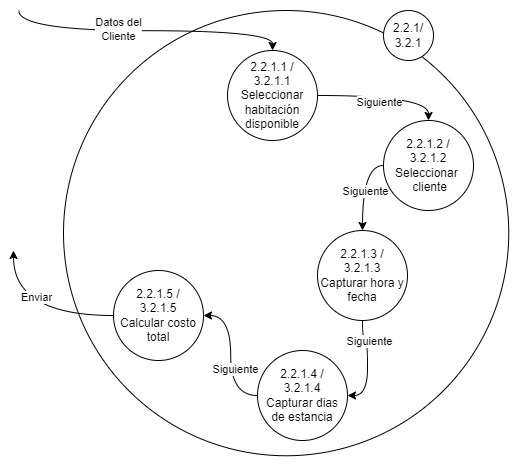

The diagram above was exported from draw.io. Its source (the exported page's mxGraphModel, read from the mxfile embedded in the PNG):
<mxGraphModel dx="4144" dy="1287" grid="1" gridSize="10" guides="1" tooltips="1" connect="1" arrows="1" fold="1" page="1" pageScale="1" pageWidth="827" pageHeight="1169" math="0" shadow="0">
  <root>
    <mxCell id="0" />
    <mxCell id="1" parent="0" />
    <mxCell id="2" value="" style="ellipse;whiteSpace=wrap;html=1;aspect=fixed;" vertex="1" parent="1">
      <mxGeometry x="220" y="1370" width="445.25" height="445.25" as="geometry" />
    </mxCell>
    <mxCell id="3" value="2.2.1/&lt;br&gt;3.2.1" style="ellipse;whiteSpace=wrap;html=1;aspect=fixed;" vertex="1" parent="1">
      <mxGeometry x="540" y="1370" width="50" height="50" as="geometry" />
    </mxCell>
    <mxCell id="4" style="edgeStyle=orthogonalEdgeStyle;rounded=0;orthogonalLoop=1;jettySize=auto;html=1;exitX=1;exitY=0.5;exitDx=0;exitDy=0;entryX=0.5;entryY=0;entryDx=0;entryDy=0;curved=1;" edge="1" source="8" target="11" parent="1">
      <mxGeometry relative="1" as="geometry" />
    </mxCell>
    <mxCell id="5" value="Siguiente" style="edgeLabel;html=1;align=center;verticalAlign=middle;resizable=0;points=[];" vertex="1" connectable="0" parent="4">
      <mxGeometry x="-0.048" y="1" relative="1" as="geometry">
        <mxPoint x="-4" y="6" as="offset" />
      </mxGeometry>
    </mxCell>
    <mxCell id="6" style="edgeStyle=orthogonalEdgeStyle;rounded=0;orthogonalLoop=1;jettySize=auto;html=1;exitX=0.5;exitY=0;exitDx=0;exitDy=0;curved=1;startArrow=classic;startFill=1;endArrow=none;endFill=0;" edge="1" source="8" parent="1">
      <mxGeometry relative="1" as="geometry">
        <mxPoint x="175.25" y="1370" as="targetPoint" />
      </mxGeometry>
    </mxCell>
    <mxCell id="7" value="Datos del&lt;br&gt;Cliente" style="edgeLabel;html=1;align=center;verticalAlign=middle;resizable=0;points=[];" vertex="1" connectable="0" parent="6">
      <mxGeometry x="0.1917" y="-3" relative="1" as="geometry">
        <mxPoint as="offset" />
      </mxGeometry>
    </mxCell>
    <mxCell id="8" value="2.2.1.1 /&lt;br&gt;3.2.1.1&lt;br&gt;Seleccionar habitación disponible" style="ellipse;whiteSpace=wrap;html=1;aspect=fixed;" vertex="1" parent="1">
      <mxGeometry x="384" y="1410" width="90" height="90" as="geometry" />
    </mxCell>
    <mxCell id="9" style="edgeStyle=orthogonalEdgeStyle;rounded=0;orthogonalLoop=1;jettySize=auto;html=1;exitX=0;exitY=0.5;exitDx=0;exitDy=0;entryX=0.5;entryY=0;entryDx=0;entryDy=0;curved=1;" edge="1" source="11" target="14" parent="1">
      <mxGeometry relative="1" as="geometry" />
    </mxCell>
    <mxCell id="10" value="Siguiente" style="edgeLabel;html=1;align=center;verticalAlign=middle;resizable=0;points=[];" vertex="1" connectable="0" parent="9">
      <mxGeometry x="-0.0444" y="3" relative="1" as="geometry">
        <mxPoint x="-2" y="5" as="offset" />
      </mxGeometry>
    </mxCell>
    <mxCell id="11" value="2.2.1.2 /&lt;br&gt;3.2.1.2&lt;br&gt;Seleccionar&amp;nbsp;&lt;br&gt;&amp;nbsp;cliente" style="ellipse;whiteSpace=wrap;html=1;aspect=fixed;" vertex="1" parent="1">
      <mxGeometry x="540" y="1480" width="90" height="90" as="geometry" />
    </mxCell>
    <mxCell id="12" style="edgeStyle=orthogonalEdgeStyle;curved=1;rounded=0;orthogonalLoop=1;jettySize=auto;html=1;exitX=0.5;exitY=1;exitDx=0;exitDy=0;entryX=1;entryY=0.5;entryDx=0;entryDy=0;" edge="1" source="14" target="17" parent="1">
      <mxGeometry relative="1" as="geometry">
        <mxPoint x="680" y="1860" as="targetPoint" />
      </mxGeometry>
    </mxCell>
    <mxCell id="13" value="Siguiente" style="edgeLabel;html=1;align=center;verticalAlign=middle;resizable=0;points=[];" vertex="1" connectable="0" parent="12">
      <mxGeometry x="-0.1208" y="1" relative="1" as="geometry">
        <mxPoint x="-1" y="-20" as="offset" />
      </mxGeometry>
    </mxCell>
    <mxCell id="14" value="2.2.1.3 /&lt;br&gt;3.2.1.3&lt;br&gt;Capturar hora y fecha" style="ellipse;whiteSpace=wrap;html=1;aspect=fixed;" vertex="1" parent="1">
      <mxGeometry x="474" y="1590" width="90" height="90" as="geometry" />
    </mxCell>
    <mxCell id="15" value="" style="edgeStyle=orthogonalEdgeStyle;rounded=0;orthogonalLoop=1;jettySize=auto;html=1;curved=1;exitX=0;exitY=0.5;exitDx=0;exitDy=0;" edge="1" source="17" target="20" parent="1">
      <mxGeometry relative="1" as="geometry" />
    </mxCell>
    <mxCell id="16" value="Siguiente" style="edgeLabel;html=1;align=center;verticalAlign=middle;resizable=0;points=[];" vertex="1" connectable="0" parent="15">
      <mxGeometry x="-0.0773" y="-2" relative="1" as="geometry">
        <mxPoint x="1" y="5" as="offset" />
      </mxGeometry>
    </mxCell>
    <mxCell id="17" value="2.2.1.4 /&lt;br&gt;3.2.1.4&lt;br&gt;Capturar dias de estancia" style="ellipse;whiteSpace=wrap;html=1;aspect=fixed;" vertex="1" parent="1">
      <mxGeometry x="414" y="1710" width="90" height="90" as="geometry" />
    </mxCell>
    <mxCell id="18" style="edgeStyle=orthogonalEdgeStyle;curved=1;rounded=0;orthogonalLoop=1;jettySize=auto;html=1;exitX=0;exitY=0.5;exitDx=0;exitDy=0;" edge="1" source="20" parent="1">
      <mxGeometry relative="1" as="geometry">
        <mxPoint x="170" y="1610" as="targetPoint" />
      </mxGeometry>
    </mxCell>
    <mxCell id="19" value="Enviar" style="edgeLabel;html=1;align=center;verticalAlign=middle;resizable=0;points=[];" vertex="1" connectable="0" parent="18">
      <mxGeometry x="0.4764" y="-21" relative="1" as="geometry">
        <mxPoint as="offset" />
      </mxGeometry>
    </mxCell>
    <mxCell id="20" value="2.2.1.5 /&lt;br&gt;3.2.1.5&lt;br&gt;Calcular costo total" style="ellipse;whiteSpace=wrap;html=1;aspect=fixed;" vertex="1" parent="1">
      <mxGeometry x="270" y="1630" width="90" height="90" as="geometry" />
    </mxCell>
  </root>
</mxGraphModel>